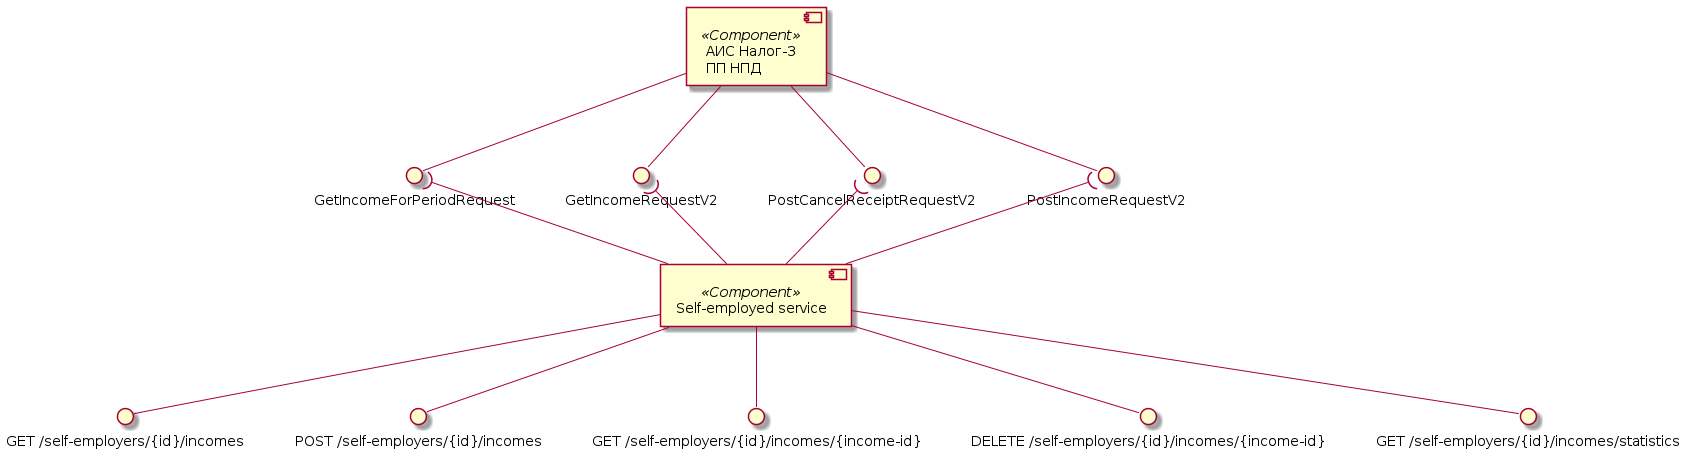

The diagram above was rendered by PlantUML. Its source (embedded in the PNG):
@startuml incomes

component "АИС Налог-3\nПП НПД" as Tax3 <<Component>>
interface "PostIncomeRequestV2" as PostIncome
interface "PostCancelReceiptRequestV2" as PostCancelReceipt
interface "GetIncomeRequestV2" as GetIncome
interface "GetIncomeForPeriodRequest" as GetIncomeForPeriod

Tax3 --() PostIncome
Tax3 --() PostCancelReceipt
Tax3 --() GetIncome
Tax3 --() GetIncomeForPeriod

component "Self-employed service" as SelfEmplService <<Component>>
interface "GET /self-employers/{id}/incomes" as getIncomes
interface "POST /self-employers/{id}/incomes" as postIncome
interface "GET /self-employers/{id}/incomes/{income-id}" as getIncomesId
interface "DELETE /self-employers/{id}/incomes/{income-id}" as delIncomesId
interface "GET /self-employers/{id}/incomes/statistics" as getIncomesStatistics

SelfEmplService --() getIncomes
SelfEmplService --() postIncome
SelfEmplService --() getIncomesId
SelfEmplService --() delIncomesId
SelfEmplService --() getIncomesStatistics

SelfEmplService -up-( PostIncome
SelfEmplService -up-( PostCancelReceipt
SelfEmplService -up-( GetIncome
SelfEmplService -up-( GetIncomeForPeriod

@enduml